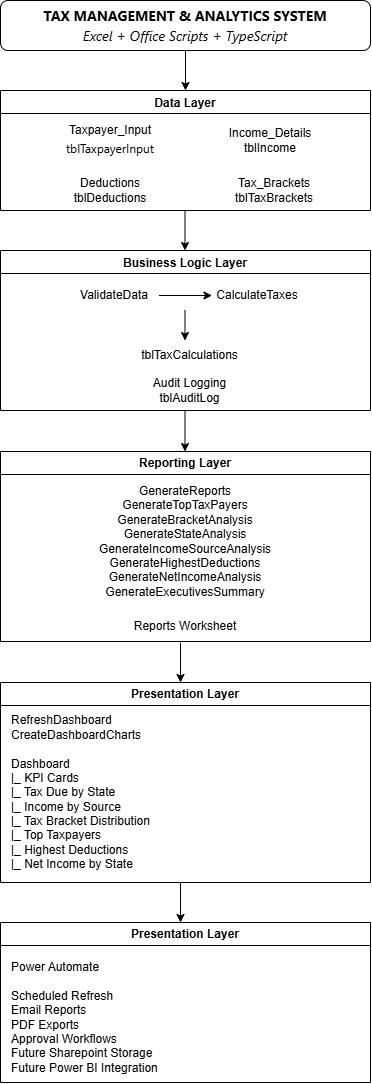

The diagram above was exported from draw.io. Its source (the exported page's mxGraphModel, read from the mxfile embedded in the PNG):
<mxGraphModel dx="852" dy="468" grid="1" gridSize="10" guides="1" tooltips="1" connect="1" arrows="1" fold="1" page="1" pageScale="1" pageWidth="827" pageHeight="1169" math="0" shadow="0">
  <root>
    <mxCell id="0" />
    <mxCell id="1" parent="0" />
    <mxCell id="-EMjPKJ1oFR1V04M8-0_-1" parent="1" style="rounded=1;whiteSpace=wrap;html=1;" value="&lt;div style=&quot;font-family: &amp;quot;Segoe UI&amp;quot;; font-size: 14px; font-style: normal; line-height: 20px;&quot;&gt;&lt;b&gt;TAX MANAGEMENT &amp;amp; ANALYTICS SYSTEM &lt;/b&gt;&lt;/div&gt;&lt;div style=&quot;font-family: &amp;quot;Segoe UI&amp;quot;; font-size: 14px; line-height: 20px;&quot;&gt;&lt;i&gt;Excel + Office Scripts + TypeScript&lt;/i&gt;&lt;/div&gt;" vertex="1">
      <mxGeometry height="50" width="370" x="220" y="40" as="geometry" />
    </mxCell>
    <mxCell id="-EMjPKJ1oFR1V04M8-0_-5" parent="1" style="swimlane;" value="Data Layer" vertex="1">
      <mxGeometry height="120" width="370" x="220" y="130" as="geometry" />
    </mxCell>
    <mxCell id="-EMjPKJ1oFR1V04M8-0_-6" parent="-EMjPKJ1oFR1V04M8-0_-5" style="text;html=1;whiteSpace=wrap;strokeColor=none;fillColor=none;align=center;verticalAlign=middle;rounded=0;" value="&lt;font&gt;Taxpayer_Input&lt;/font&gt;&lt;div&gt;&lt;div style=&quot;text-align: start; font-family: &amp;quot;Segoe UI&amp;quot;; line-height: 20px;&quot;&gt;&lt;font&gt;tblTaxpayerInput&lt;/font&gt;&lt;/div&gt;&lt;/div&gt;" vertex="1">
      <mxGeometry height="40" width="160" x="30" y="30" as="geometry" />
    </mxCell>
    <mxCell id="-EMjPKJ1oFR1V04M8-0_-7" parent="-EMjPKJ1oFR1V04M8-0_-5" style="text;html=1;whiteSpace=wrap;strokeColor=none;fillColor=none;align=center;verticalAlign=middle;rounded=0;" value="Income_Details&lt;div&gt;tblIncome&lt;/div&gt;" vertex="1">
      <mxGeometry height="40" width="160" x="190" y="30" as="geometry" />
    </mxCell>
    <mxCell id="-EMjPKJ1oFR1V04M8-0_-8" parent="-EMjPKJ1oFR1V04M8-0_-5" style="text;html=1;whiteSpace=wrap;strokeColor=none;fillColor=none;align=center;verticalAlign=middle;rounded=0;" value="Deductions&lt;div&gt;tblDeductions&lt;/div&gt;" vertex="1">
      <mxGeometry height="40" width="160" x="30" y="80" as="geometry" />
    </mxCell>
    <mxCell id="-EMjPKJ1oFR1V04M8-0_-9" parent="-EMjPKJ1oFR1V04M8-0_-5" style="text;html=1;whiteSpace=wrap;strokeColor=none;fillColor=none;align=center;verticalAlign=middle;rounded=0;" value="Tax_Brackets&lt;div&gt;tblTaxBrackets&lt;/div&gt;" vertex="1">
      <mxGeometry height="40" width="160" x="194" y="80" as="geometry" />
    </mxCell>
    <mxCell id="-EMjPKJ1oFR1V04M8-0_-10" edge="1" parent="1" source="-EMjPKJ1oFR1V04M8-0_-1" style="endArrow=classic;html=1;rounded=0;exitX=0.5;exitY=1;exitDx=0;exitDy=0;" value="">
      <mxGeometry height="50" relative="1" width="50" as="geometry">
        <mxPoint x="400" y="310" as="sourcePoint" />
        <mxPoint x="405" y="130" as="targetPoint" />
      </mxGeometry>
    </mxCell>
    <mxCell id="-EMjPKJ1oFR1V04M8-0_-11" parent="1" style="swimlane;" value="Business Logic Layer" vertex="1">
      <mxGeometry height="160" width="370" x="220" y="290" as="geometry" />
    </mxCell>
    <mxCell id="-EMjPKJ1oFR1V04M8-0_-22" edge="1" parent="-EMjPKJ1oFR1V04M8-0_-11" source="-EMjPKJ1oFR1V04M8-0_-12" style="edgeStyle=orthogonalEdgeStyle;rounded=0;orthogonalLoop=1;jettySize=auto;html=1;" target="-EMjPKJ1oFR1V04M8-0_-18" value="">
      <mxGeometry relative="1" as="geometry" />
    </mxCell>
    <mxCell id="-EMjPKJ1oFR1V04M8-0_-12" parent="-EMjPKJ1oFR1V04M8-0_-11" style="text;html=1;whiteSpace=wrap;strokeColor=none;fillColor=none;align=center;verticalAlign=middle;rounded=0;" value="ValidateData" vertex="1">
      <mxGeometry height="30" width="90" x="68.5" y="30" as="geometry" />
    </mxCell>
    <mxCell id="-EMjPKJ1oFR1V04M8-0_-18" parent="-EMjPKJ1oFR1V04M8-0_-11" style="text;html=1;whiteSpace=wrap;strokeColor=none;fillColor=none;align=center;verticalAlign=middle;rounded=0;" value="CalculateTaxes" vertex="1">
      <mxGeometry height="30" width="90" x="211.5" y="30" as="geometry" />
    </mxCell>
    <mxCell id="-EMjPKJ1oFR1V04M8-0_-20" parent="-EMjPKJ1oFR1V04M8-0_-11" style="text;html=1;whiteSpace=wrap;strokeColor=none;fillColor=none;align=center;verticalAlign=middle;rounded=0;" value="tblTaxCalculations" vertex="1">
      <mxGeometry height="30" width="115" x="131.5" y="90" as="geometry" />
    </mxCell>
    <mxCell id="-EMjPKJ1oFR1V04M8-0_-21" parent="-EMjPKJ1oFR1V04M8-0_-11" style="text;html=1;whiteSpace=wrap;strokeColor=none;fillColor=none;align=center;verticalAlign=middle;rounded=0;" value="Audit Logging&lt;div&gt;tblAuditLog&lt;/div&gt;" vertex="1">
      <mxGeometry height="40" width="115" x="131.5" y="120" as="geometry" />
    </mxCell>
    <mxCell id="-EMjPKJ1oFR1V04M8-0_-19" edge="1" parent="-EMjPKJ1oFR1V04M8-0_-11" style="endArrow=classic;html=1;rounded=0;exitX=0;exitY=1;exitDx=0;exitDy=0;" value="">
      <mxGeometry height="50" relative="1" width="50" as="geometry">
        <mxPoint x="184.5" y="60" as="sourcePoint" />
        <mxPoint x="184.5" y="90" as="targetPoint" />
      </mxGeometry>
    </mxCell>
    <mxCell id="-EMjPKJ1oFR1V04M8-0_-16" edge="1" parent="1" style="endArrow=classic;html=1;rounded=0;exitX=0.5;exitY=1;exitDx=0;exitDy=0;" value="">
      <mxGeometry height="50" relative="1" width="50" as="geometry">
        <mxPoint x="404.5" y="250" as="sourcePoint" />
        <mxPoint x="404.5" y="290" as="targetPoint" />
      </mxGeometry>
    </mxCell>
    <mxCell id="-EMjPKJ1oFR1V04M8-0_-23" parent="1" style="swimlane;whiteSpace=wrap;html=1;" value="Reporting Layer" vertex="1">
      <mxGeometry height="190" width="370" x="220" y="491" as="geometry" />
    </mxCell>
    <mxCell id="-EMjPKJ1oFR1V04M8-0_-25" parent="-EMjPKJ1oFR1V04M8-0_-23" style="text;html=1;whiteSpace=wrap;strokeColor=none;fillColor=none;align=center;verticalAlign=middle;rounded=0;" value="GenerateReports&lt;div&gt;GenerateTopTaxPayers&lt;/div&gt;&lt;div&gt;GenerateBracketAnalysis&lt;/div&gt;&lt;div&gt;GenerateStateAnalysis&lt;/div&gt;&lt;div&gt;GenerateIncomeSourceAnalysis&lt;/div&gt;&lt;div&gt;GenerateHighestDeductions&lt;/div&gt;&lt;div&gt;GenerateNetIncomeAnalysis&lt;/div&gt;&lt;div&gt;GenerateExecutivesSummary&lt;/div&gt;" vertex="1">
      <mxGeometry height="120" width="210" x="80" y="30" as="geometry" />
    </mxCell>
    <mxCell id="-EMjPKJ1oFR1V04M8-0_-26" parent="-EMjPKJ1oFR1V04M8-0_-23" style="text;html=1;whiteSpace=wrap;strokeColor=none;fillColor=none;align=center;verticalAlign=middle;rounded=0;" value="Reports Worksheet" vertex="1">
      <mxGeometry height="30" width="140" x="115" y="160" as="geometry" />
    </mxCell>
    <mxCell id="-EMjPKJ1oFR1V04M8-0_-24" edge="1" parent="1" style="endArrow=classic;html=1;rounded=0;exitX=0.5;exitY=1;exitDx=0;exitDy=0;" value="">
      <mxGeometry height="50" relative="1" width="50" as="geometry">
        <mxPoint x="404.5" y="451" as="sourcePoint" />
        <mxPoint x="404.5" y="491" as="targetPoint" />
      </mxGeometry>
    </mxCell>
    <mxCell id="-EMjPKJ1oFR1V04M8-0_-29" parent="1" style="swimlane;whiteSpace=wrap;html=1;" value="Presentation Layer" vertex="1">
      <mxGeometry height="200" width="370" x="220" y="722" as="geometry" />
    </mxCell>
    <mxCell id="-EMjPKJ1oFR1V04M8-0_-30" parent="-EMjPKJ1oFR1V04M8-0_-29" style="text;html=1;whiteSpace=wrap;strokeColor=none;fillColor=none;align=left;verticalAlign=middle;rounded=0;" value="RefreshDashboard&lt;div&gt;CreateDashboardCharts&lt;/div&gt;&lt;div&gt;&lt;br&gt;&lt;/div&gt;&lt;div&gt;Dashboard&lt;/div&gt;&lt;div&gt;|_ KPI Cards&lt;/div&gt;&lt;div&gt;|_ Tax Due by State&lt;/div&gt;&lt;div&gt;|_ Income by Source&lt;/div&gt;&lt;div&gt;|_ Tax Bracket Distribution&lt;/div&gt;&lt;div&gt;|_ Top Taxpayers&lt;/div&gt;&lt;div&gt;|_ Highest Deductions&lt;/div&gt;&lt;div&gt;|_ Net Income by State&amp;nbsp;&lt;/div&gt;" vertex="1">
      <mxGeometry height="160" width="210" x="8.5" y="30" as="geometry" />
    </mxCell>
    <mxCell id="-EMjPKJ1oFR1V04M8-0_-32" edge="1" parent="1" style="endArrow=classic;html=1;rounded=0;exitX=0.5;exitY=1;exitDx=0;exitDy=0;" value="">
      <mxGeometry height="50" relative="1" width="50" as="geometry">
        <mxPoint x="400" y="682" as="sourcePoint" />
        <mxPoint x="400" y="722" as="targetPoint" />
      </mxGeometry>
    </mxCell>
    <mxCell id="-EMjPKJ1oFR1V04M8-0_-33" parent="1" style="swimlane;whiteSpace=wrap;html=1;" value="Presentation Layer" vertex="1">
      <mxGeometry height="160" width="370" x="220" y="962" as="geometry" />
    </mxCell>
    <mxCell id="-EMjPKJ1oFR1V04M8-0_-34" parent="-EMjPKJ1oFR1V04M8-0_-33" style="text;html=1;whiteSpace=wrap;strokeColor=none;fillColor=none;align=left;verticalAlign=middle;rounded=0;" value="Power Automate&lt;div&gt;&lt;br&gt;&lt;/div&gt;&lt;div&gt;Scheduled Refresh&lt;/div&gt;&lt;div&gt;Email Reports&lt;/div&gt;&lt;div&gt;PDF Exports&lt;/div&gt;&lt;div&gt;Approval Workflows&lt;/div&gt;&lt;div&gt;Future Sharepoint Storage&lt;/div&gt;&lt;div&gt;Future Power BI Integration&lt;/div&gt;" vertex="1">
      <mxGeometry height="130" width="210" x="8.5" y="30" as="geometry" />
    </mxCell>
    <mxCell id="-EMjPKJ1oFR1V04M8-0_-35" edge="1" parent="1" style="endArrow=classic;html=1;rounded=0;exitX=0.5;exitY=1;exitDx=0;exitDy=0;" value="">
      <mxGeometry height="50" relative="1" width="50" as="geometry">
        <mxPoint x="400" y="922" as="sourcePoint" />
        <mxPoint x="400" y="962" as="targetPoint" />
      </mxGeometry>
    </mxCell>
  </root>
</mxGraphModel>